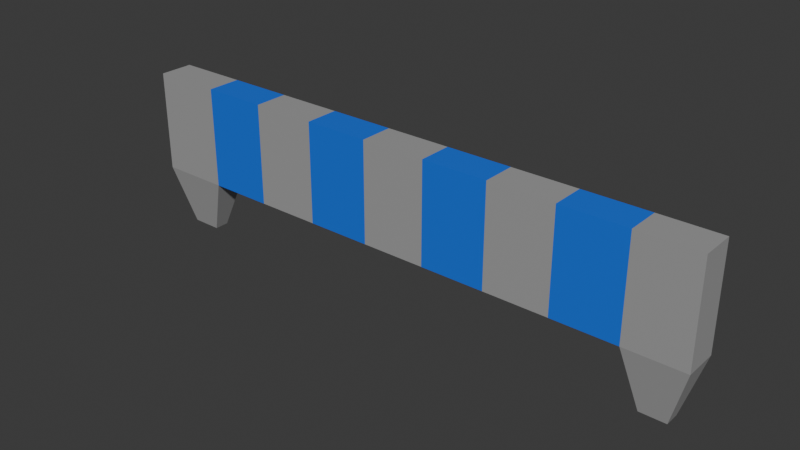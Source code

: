 # Source: barierlow.blend  (saved by Blender 4.2.66; exported with 4.5.12 LTS)
import bpy
from mathutils import Matrix  # noqa: F401  (used for matrix-valued properties, if any)

bpy.ops.wm.read_factory_settings(use_empty=True)
scene = bpy.context.scene
scene.name = 'Scene'

# ---- collections
col_collection = bpy.data.collections.new('Collection'); scene.collection.children.link(col_collection)

# ---- materials (node trees are filled in below, after node groups)
mat_gray = bpy.data.materials.new('gray')
mat_gray.alpha_threshold = 0.0
mat_gray.roughness = 0.5
mat_gray.line_color = (0.0, 0.0, 0.0, 1.0)
mat_blue = bpy.data.materials.new('blue')

# ---- material node trees
mat_gray.use_nodes = True; mat_gray.node_tree.nodes.clear()
_N = mat_gray.node_tree.nodes; _L = mat_gray.node_tree.links
n0 = _N.new('ShaderNodeOutputMaterial'); n0.name = 'Material Output'; n0.location = (300, 300)
n1 = _N.new('ShaderNodeBsdfPrincipled'); n1.name = 'Principled BSDF'; n1.location = (10, 300)
n1.inputs[0].default_value = (0.3537, 0.3537, 0.3537, 1.0)
n1.inputs[3].default_value = 1.45
_L.new(n1.outputs[0], n0.inputs[0])
n0.is_active_output = True
mat_blue.use_nodes = True; mat_blue.node_tree.nodes.clear()
_N = mat_blue.node_tree.nodes; _L = mat_blue.node_tree.links
n0 = _N.new('ShaderNodeBsdfPrincipled'); n0.name = 'Principled BSDF'; n0.location = (10, 300)
n0.inputs[0].default_value = (0.008248, 0.1519, 0.8, 1.0)
n1 = _N.new('ShaderNodeOutputMaterial'); n1.name = 'Material Output'; n1.location = (300, 300)
_L.new(n0.outputs[0], n1.inputs[0])
n1.is_active_output = True

# ---- world
world_world = bpy.data.worlds.new('World'); scene.world = world_world
world_world.use_nodes = True; world_world.node_tree.nodes.clear()
_N = world_world.node_tree.nodes; _L = world_world.node_tree.links
n0 = _N.new('ShaderNodeOutputWorld'); n0.name = 'World Output'; n0.location = (300, 300)
n1 = _N.new('ShaderNodeBackground'); n1.name = 'Background'; n1.location = (10, 300)
n1.inputs[0].default_value = (0.05088, 0.05088, 0.05088, 1.0)
_L.new(n1.outputs[0], n0.inputs[0])
n0.is_active_output = True
world_world.color = (0.05088, 0.05088, 0.05088)
world_world.sun_shadow_jitter_overblur = 0.0

# ---- meshes
me_cube = bpy.data.meshes.new('Cube')
me_cube.from_pydata([(1.0, 1.0, 1.0), (1.0, 1.0, -1.0), (1.0, -1.0, 1.0), (1.0, -1.0, -1.0), (-1.0, 1.0, 1.0), (-1.0, 1.0, -1.0), (-1.0, -1.0, 1.0), (-1.0, -1.0, -1.0), (0.7969, 1.0, -1.0), (0.5747, 1.0, -1.0), (0.3525, 1.0, -1.0), (0.1302, 1.0, -1.0), (-0.09198, 1.0, -1.0), (-0.3142, 1.0, -1.0), (-0.5364, 1.0, -1.0), (-0.7586, 1.0, -1.0), (0.7969, -1.0, 1.0), (0.5747, -1.0, 1.0), (0.3525, -1.0, 1.0), (0.1302, -1.0, 1.0), (-0.09198, -1.0, 1.0), (-0.3142, -1.0, 1.0), (-0.5364, -1.0, 1.0), (-0.7586, -1.0, 1.0), (-0.7586, -1.0, -1.0), (-0.5364, -1.0, -1.0), (-0.3142, -1.0, -1.0), (-0.09198, -1.0, -1.0), (0.1302, -1.0, -1.0), (0.3525, -1.0, -1.0), (0.5747, -1.0, -1.0), (0.7969, -1.0, -1.0), (-0.7586, 1.0, 1.0), (-0.5364, 1.0, 1.0), (-0.3142, 1.0, 1.0), (-0.09198, 1.0, 1.0), (0.1302, 1.0, 1.0), (0.3525, 1.0, 1.0), (0.5747, 1.0, 1.0), (0.7969, 1.0, 1.0), (-0.9306, 0.4253, -2.15), (-0.9306, -0.4253, -2.15), (-0.828, 0.4253, -2.15), (-0.828, -0.4253, -2.15), (0.8541, -0.4369, -2.15), (0.9428, -0.4369, -2.15), (0.9428, 0.4369, -2.15), (0.8541, 0.4369, -2.15)], [], [(32, 4, 6, 23), (24, 23, 6, 7), (7, 6, 4, 5), (31, 8, 47, 44), (1, 0, 2, 3), (8, 39, 0, 1), (5, 4, 32, 15), (15, 32, 33, 14), (14, 33, 34, 13), (13, 34, 35, 12), (12, 35, 36, 11), (11, 36, 37, 10), (10, 37, 38, 9), (9, 38, 39, 8), (7, 5, 40, 41), (15, 14, 25, 24), (14, 13, 26, 25), (13, 12, 27, 26), (12, 11, 28, 27), (11, 10, 29, 28), (10, 9, 30, 29), (9, 8, 31, 30), (3, 2, 16, 31), (31, 16, 17, 30), (30, 17, 18, 29), (29, 18, 19, 28), (28, 19, 20, 27), (27, 20, 21, 26), (26, 21, 22, 25), (25, 22, 23, 24), (0, 39, 16, 2), (39, 38, 17, 16), (38, 37, 18, 17), (37, 36, 19, 18), (36, 35, 20, 19), (35, 34, 21, 20), (34, 33, 22, 21), (33, 32, 23, 22), (40, 42, 43, 41), (5, 15, 42, 40), (15, 24, 43, 42), (24, 7, 41, 43), (47, 46, 45, 44), (1, 3, 45, 46), (8, 1, 46, 47), (3, 31, 44, 45)])
me_cube.polygons.foreach_set('material_index', [0, 0, 0, 0, 0, 0, 0, 1, 0, 1, 0, 1, 0, 1, 0, 1, 0, 1, 0, 1, 0, 1, 0, 1, 0, 1, 0, 1, 0, 1, 0, 1, 0, 1, 0, 1, 0, 1, 0, 0, 0, 0, 0, 0, 0, 0])
_uv = me_cube.uv_layers.new(name='UVMap')
_uv.uv.foreach_set('vector', [0.8448, 0.5, 0.875, 0.5, 0.875, 0.75, 0.8448, 0.75, 0.375, 0.9698, 0.625, 0.9698, 0.625, 1.0, 0.375, 1.0, 0.375, 0.0, 0.625, 0.0, 0.625, 0.25, 0.375, 0.25, 0.3496, 0.75, 0.3496, 0.5, 0.3496, 0.5, 0.3496, 0.75, 0.375, 0.5, 0.625, 0.5, 0.625, 0.75, 0.375, 0.75, 0.375, 0.4746, 0.625, 0.4746, 0.625, 0.5, 0.375, 0.5, 0.375, 0.25, 0.625, 0.25, 0.625, 0.2802, 0.375, 0.2802, 0.375, 0.2802, 0.625, 0.2802, 0.625, 0.3079, 0.375, 0.3079, 0.375, 0.3079, 0.625, 0.3079, 0.625, 0.3357, 0.375, 0.3357, 0.375, 0.3357, 0.625, 0.3357, 0.625, 0.3635, 0.375, 0.3635, 0.375, 0.3635, 0.625, 0.3635, 0.625, 0.3913, 0.375, 0.3913, 0.375, 0.3913, 0.625, 0.3913, 0.625, 0.4191, 0.375, 0.4191, 0.375, 0.4191, 0.625, 0.4191, 0.625, 0.4468, 0.375, 0.4468, 0.375, 0.4468, 0.625, 0.4468, 0.625, 0.4746, 0.375, 0.4746, 0.375, 0.0, 0.375, 0.25, 0.375, 0.25, 0.375, 0.0, 0.1552, 0.5, 0.1829, 0.5, 0.1829, 0.75, 0.1552, 0.75, 0.1829, 0.5, 0.2107, 0.5, 0.2107, 0.75, 0.1829, 0.75, 0.2107, 0.5, 0.2385, 0.5, 0.2385, 0.75, 0.2107, 0.75, 0.2385, 0.5, 0.2663, 0.5, 0.2663, 0.75, 0.2385, 0.75, 0.2663, 0.5, 0.2941, 0.5, 0.2941, 0.75, 0.2663, 0.75, 0.2941, 0.5, 0.3218, 0.5, 0.3218, 0.75, 0.2941, 0.75, 0.3218, 0.5, 0.3496, 0.5, 0.3496, 0.75, 0.3218, 0.75, 0.375, 0.75, 0.625, 0.75, 0.625, 0.7754, 0.375, 0.7754, 0.375, 0.7754, 0.625, 0.7754, 0.625, 0.8032, 0.375, 0.8032, 0.375, 0.8032, 0.625, 0.8032, 0.625, 0.8309, 0.375, 0.8309, 0.375, 0.8309, 0.625, 0.8309, 0.625, 0.8587, 0.375, 0.8587, 0.375, 0.8587, 0.625, 0.8587, 0.625, 0.8865, 0.375, 0.8865, 0.375, 0.8865, 0.625, 0.8865, 0.625, 0.9143, 0.375, 0.9143, 0.375, 0.9143, 0.625, 0.9143, 0.625, 0.9421, 0.375, 0.9421, 0.375, 0.9421, 0.625, 0.9421, 0.625, 0.9698, 0.375, 0.9698, 0.625, 0.5, 0.6504, 0.5, 0.6504, 0.75, 0.625, 0.75, 0.6504, 0.5, 0.6782, 0.5, 0.6782, 0.75, 0.6504, 0.75, 0.6782, 0.5, 0.7059, 0.5, 0.7059, 0.75, 0.6782, 0.75, 0.7059, 0.5, 0.7337, 0.5, 0.7337, 0.75, 0.7059, 0.75, 0.7337, 0.5, 0.7615, 0.5, 0.7615, 0.75, 0.7337, 0.75, 0.7615, 0.5, 0.7893, 0.5, 0.7893, 0.75, 0.7615, 0.75, 0.7893, 0.5, 0.8171, 0.5, 0.8171, 0.75, 0.7893, 0.75, 0.8171, 0.5, 0.8448, 0.5, 0.8448, 0.75, 0.8171, 0.75, 0.125, 0.5, 0.1552, 0.5, 0.1552, 0.75, 0.125, 0.75, 0.375, 0.25, 0.375, 0.2802, 0.375, 0.2802, 0.375, 0.25, 0.1552, 0.5, 0.1552, 0.75, 0.1552, 0.75, 0.1552, 0.5, 0.375, 0.9698, 0.375, 1.0, 0.375, 1.0, 0.375, 0.9698, 0.3496, 0.5, 0.375, 0.5, 0.375, 0.75, 0.3496, 0.75, 0.375, 0.5, 0.375, 0.75, 0.375, 0.75, 0.375, 0.5, 0.375, 0.4746, 0.375, 0.5, 0.375, 0.5, 0.375, 0.4746, 0.375, 0.75, 0.375, 0.7754, 0.375, 0.7754, 0.375, 0.75])
me_cube.materials.append(mat_gray)
me_cube.materials.append(mat_blue)
me_cube.use_mirror_vertex_groups = False
me_cube.update()

# ---- objects
ob_cube = bpy.data.objects.new('Cube', me_cube)

# ---- transforms, parenting, visibility, modifiers, constraints
ob_cube.location = (0.0, 0.0, 0.0)
ob_cube.scale = (4.0, 0.2331, 0.6955)
ob_cube.lock_rotations_4d = False
ob_cube.empty_display_type = 'ARROWS'
ob_cube.lineart.crease_threshold = 0.0

# ---- collection membership
col_collection.objects.link(ob_cube)

# ---- scene / render settings (as saved in the file)
scene.frame_start = 1; scene.frame_end = 250; scene.frame_set(1)
scene.render.engine = 'BLENDER_EEVEE_NEXT'
bpy.context.view_layer.update()

# ---- added for rendering (the .blend has no active camera and no usable light): camera, sun
cam_auto = bpy.data.cameras.new('AutoCamera')
cam_auto.lens = 50.0
cam_auto.sensor_width = 36.0
cam_auto.clip_end = 1000.0
ob_auto_camera = bpy.data.objects.new('AutoCamera', cam_auto)
scene.collection.objects.link(ob_auto_camera)
ob_auto_camera.location = (7.68647, -9.22376, 5.74917)
ob_auto_camera.rotation_euler = (1.09748, -7.21219e-08, 0.694738)
scene.camera = ob_auto_camera
light_auto_sun = bpy.data.lights.new('AutoSun', 'SUN')
light_auto_sun.energy = 3.0
light_auto_sun.angle = 0.0523599
ob_auto_sun = bpy.data.objects.new('AutoSun', light_auto_sun)
scene.collection.objects.link(ob_auto_sun)
ob_auto_sun.rotation_euler = (0.872665, 0.174533, 0.523599)
bpy.context.view_layer.update()
